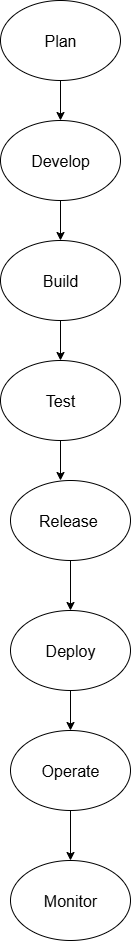

The diagram above was exported from draw.io. Its source (the exported page's mxGraphModel, read from the mxfile embedded in the PNG):
<mxGraphModel dx="1657" dy="965" grid="1" gridSize="10" guides="1" tooltips="1" connect="1" arrows="1" fold="1" page="1" pageScale="1" pageWidth="850" pageHeight="1100" math="0" shadow="0">
  <root>
    <mxCell id="0" />
    <mxCell id="1" parent="0" />
    <mxCell id="FQcnY8Os4Cl7Z2xIWQhz-1" value="Plan" style="ellipse;whiteSpace=wrap;html=1;" vertex="1" parent="1">
      <mxGeometry x="330" y="30" width="120" height="80" as="geometry" />
    </mxCell>
    <mxCell id="FQcnY8Os4Cl7Z2xIWQhz-2" value="Develop" style="ellipse;whiteSpace=wrap;html=1;" vertex="1" parent="1">
      <mxGeometry x="330" y="150" width="120" height="80" as="geometry" />
    </mxCell>
    <mxCell id="FQcnY8Os4Cl7Z2xIWQhz-10" style="edgeStyle=orthogonalEdgeStyle;rounded=0;orthogonalLoop=1;jettySize=auto;html=1;" edge="1" parent="1" source="FQcnY8Os4Cl7Z2xIWQhz-3" target="FQcnY8Os4Cl7Z2xIWQhz-4">
      <mxGeometry relative="1" as="geometry" />
    </mxCell>
    <mxCell id="FQcnY8Os4Cl7Z2xIWQhz-3" value="Build" style="ellipse;whiteSpace=wrap;html=1;" vertex="1" parent="1">
      <mxGeometry x="330" y="270" width="120" height="80" as="geometry" />
    </mxCell>
    <mxCell id="FQcnY8Os4Cl7Z2xIWQhz-4" value="Test" style="ellipse;whiteSpace=wrap;html=1;" vertex="1" parent="1">
      <mxGeometry x="330" y="390" width="120" height="80" as="geometry" />
    </mxCell>
    <mxCell id="FQcnY8Os4Cl7Z2xIWQhz-5" value="Release&amp;nbsp;" style="ellipse;whiteSpace=wrap;html=1;" vertex="1" parent="1">
      <mxGeometry x="340" y="510" width="120" height="80" as="geometry" />
    </mxCell>
    <mxCell id="FQcnY8Os4Cl7Z2xIWQhz-6" value="Deploy" style="ellipse;whiteSpace=wrap;html=1;" vertex="1" parent="1">
      <mxGeometry x="340" y="640" width="120" height="80" as="geometry" />
    </mxCell>
    <mxCell id="FQcnY8Os4Cl7Z2xIWQhz-7" value="Operate" style="ellipse;whiteSpace=wrap;html=1;" vertex="1" parent="1">
      <mxGeometry x="340" y="760" width="120" height="80" as="geometry" />
    </mxCell>
    <mxCell id="FQcnY8Os4Cl7Z2xIWQhz-8" value="Monitor" style="ellipse;whiteSpace=wrap;html=1;" vertex="1" parent="1">
      <mxGeometry x="340" y="890" width="120" height="80" as="geometry" />
    </mxCell>
    <mxCell id="FQcnY8Os4Cl7Z2xIWQhz-9" value="" style="endArrow=classic;html=1;rounded=0;exitX=0.5;exitY=1;exitDx=0;exitDy=0;entryX=0.5;entryY=0;entryDx=0;entryDy=0;" edge="1" parent="1" target="FQcnY8Os4Cl7Z2xIWQhz-2">
      <mxGeometry width="50" height="50" relative="1" as="geometry">
        <mxPoint x="390" y="110" as="sourcePoint" />
        <mxPoint x="480" y="70" as="targetPoint" />
      </mxGeometry>
    </mxCell>
    <mxCell id="FQcnY8Os4Cl7Z2xIWQhz-11" value="" style="endArrow=classic;html=1;rounded=0;entryX=0.5;entryY=0;entryDx=0;entryDy=0;" edge="1" parent="1" target="FQcnY8Os4Cl7Z2xIWQhz-3">
      <mxGeometry width="50" height="50" relative="1" as="geometry">
        <mxPoint x="390" y="230" as="sourcePoint" />
        <mxPoint x="440" y="180" as="targetPoint" />
      </mxGeometry>
    </mxCell>
    <mxCell id="FQcnY8Os4Cl7Z2xIWQhz-12" value="" style="endArrow=classic;html=1;rounded=0;exitX=0.5;exitY=1;exitDx=0;exitDy=0;" edge="1" parent="1" source="FQcnY8Os4Cl7Z2xIWQhz-4">
      <mxGeometry width="50" height="50" relative="1" as="geometry">
        <mxPoint x="430" y="780" as="sourcePoint" />
        <mxPoint x="390" y="510" as="targetPoint" />
      </mxGeometry>
    </mxCell>
    <mxCell id="FQcnY8Os4Cl7Z2xIWQhz-13" value="" style="endArrow=classic;html=1;rounded=0;exitX=0.5;exitY=1;exitDx=0;exitDy=0;entryX=0.5;entryY=0;entryDx=0;entryDy=0;" edge="1" parent="1" source="FQcnY8Os4Cl7Z2xIWQhz-5" target="FQcnY8Os4Cl7Z2xIWQhz-6">
      <mxGeometry width="50" height="50" relative="1" as="geometry">
        <mxPoint x="430" y="750" as="sourcePoint" />
        <mxPoint x="480" y="700" as="targetPoint" />
      </mxGeometry>
    </mxCell>
    <mxCell id="FQcnY8Os4Cl7Z2xIWQhz-14" value="" style="endArrow=classic;html=1;rounded=0;exitX=0.5;exitY=1;exitDx=0;exitDy=0;entryX=0.5;entryY=0;entryDx=0;entryDy=0;" edge="1" parent="1" source="FQcnY8Os4Cl7Z2xIWQhz-6" target="FQcnY8Os4Cl7Z2xIWQhz-7">
      <mxGeometry width="50" height="50" relative="1" as="geometry">
        <mxPoint x="430" y="750" as="sourcePoint" />
        <mxPoint x="480" y="700" as="targetPoint" />
      </mxGeometry>
    </mxCell>
    <mxCell id="FQcnY8Os4Cl7Z2xIWQhz-15" value="" style="endArrow=classic;html=1;rounded=0;exitX=0.5;exitY=1;exitDx=0;exitDy=0;entryX=0.5;entryY=0;entryDx=0;entryDy=0;" edge="1" parent="1" source="FQcnY8Os4Cl7Z2xIWQhz-7" target="FQcnY8Os4Cl7Z2xIWQhz-8">
      <mxGeometry width="50" height="50" relative="1" as="geometry">
        <mxPoint x="430" y="750" as="sourcePoint" />
        <mxPoint x="480" y="700" as="targetPoint" />
      </mxGeometry>
    </mxCell>
  </root>
</mxGraphModel>